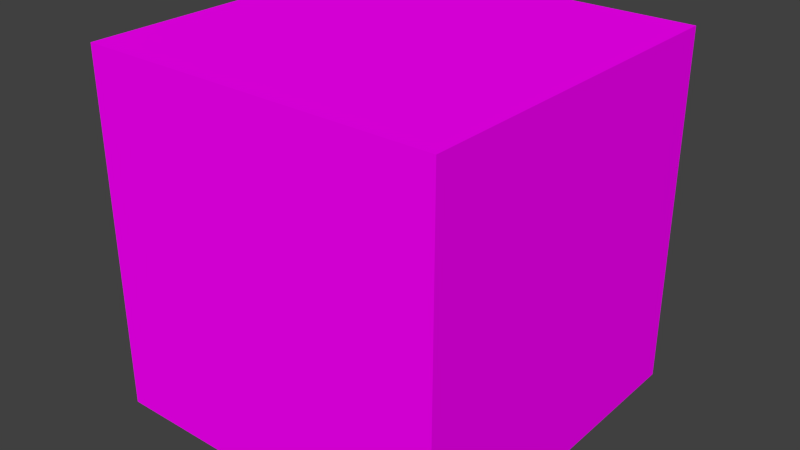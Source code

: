 # Source: colorCube.blend  (saved by Blender 2.76.0; exported with 4.5.12 LTS)
import bpy
from mathutils import Matrix  # noqa: F401  (used for matrix-valued properties, if any)

bpy.ops.wm.read_factory_settings(use_empty=True)
scene = bpy.context.scene
scene.name = 'Scene'

# ---- collections
col_collection_1 = bpy.data.collections.new('Collection 1'); scene.collection.children.link(col_collection_1)

# ---- images (referenced by path relative to the original .blend; pixels are not part of the script)
import os
ASSET_DIR = os.environ.get("B2B_ASSET_DIR", "")  # directory of the original .blend (textures are referenced by path, not embedded)
HERE = os.path.dirname(os.path.abspath(__file__))  # packed textures are extracted next to this script under _unpacked/

def load_image(name, relpath, width, height, colorspace="sRGB"):
    """Load a texture the original file referenced (path relative to the .blend, or extracted next to this script)."""
    p = next((c for c in (os.path.join(HERE, relpath), os.path.join(ASSET_DIR, relpath)) if relpath and os.path.exists(c)), "")
    if p:
        img = bpy.data.images.load(p, check_existing=True)
        img.name = name
    else:  # same state as the original file: an image datablock whose file is absent (Cycles renders it pink)
        img = bpy.data.images.new(name, width, height)
        img.source = "FILE"
        img.filepath = "//" + (relpath or name)
    img.colorspace_settings.name = colorspace
    return img
img_colorpalette_jpg = load_image('colorPalette.jpg', 'colorPalette.jpg', 1024, 1024, 'sRGB')

# ---- materials (node trees are filled in below, after node groups)
mat_material = bpy.data.materials.new('Material')
mat_material.alpha_threshold = 0.0
mat_material.roughness = 0.5
mat_material.line_color = (0.0, 0.0, 0.0, 1.0)

# ---- material node trees
mat_material.use_nodes = True; mat_material.node_tree.nodes.clear()
_N = mat_material.node_tree.nodes; _L = mat_material.node_tree.links
n0 = _N.new('ShaderNodeOutputMaterial'); n0.name = 'Material Output'; n0.location = (300, 300)
n1 = _N.new('ShaderNodeBsdfDiffuse'); n1.name = 'Diffuse BSDF'; n1.location = (10, 300)
n2 = _N.new('ShaderNodeTexCoord'); n2.name = 'Texture Coordinate'; n2.location = (120, 149)
n3 = _N.new('ShaderNodeTexImage'); n3.name = 'Image Texture'; n3.location = (367, 136)
n3.width = 140
n3.image = img_colorpalette_jpg
_L.new(n1.outputs[0], n0.inputs[0])
_L.new(n2.outputs[2], n3.inputs[0])
_L.new(n3.outputs[0], n1.inputs[0])
n0.is_active_output = True

# ---- world
world_world = bpy.data.worlds.new('World'); scene.world = world_world
world_world.color = (0.05088, 0.05088, 0.05088)
world_world.use_sun_shadow = False
world_world.sun_shadow_jitter_overblur = 0.0
world_world.cycles.sampling_method = 'MANUAL'
world_world.cycles.sample_map_resolution = 256

# ---- meshes
me_cube = bpy.data.meshes.new('Cube')
me_cube.from_pydata([(1.0, 1.0, -1.0), (1.0, -1.0, -1.0), (-1.0, -1.0, -1.0), (-1.0, 1.0, -1.0), (1.0, 1.0, 1.0), (1.0, -1.0, 1.0), (-1.0, -1.0, 1.0), (-1.0, 1.0, 1.0)], [], [(0, 1, 2, 3), (4, 7, 6, 5), (0, 4, 5, 1), (1, 5, 6, 2), (2, 6, 7, 3), (4, 0, 3, 7)])
_uv = me_cube.uv_layers.new(name='UVMap')
_uv.uv.foreach_set('vector', [0.5468, 0.1611, 0.5482, 0.1611, 0.5482, 0.1635, 0.5468, 0.1635, 0.5482, 0.1587, 0.5482, 0.1611, 0.5468, 0.1611, 0.5468, 0.1587, 0.5497, 0.1587, 0.5482, 0.1587, 0.5482, 0.1564, 0.5497, 0.1564, 0.5468, 0.1587, 0.5468, 0.1564, 0.5482, 0.1564, 0.5482, 0.1587, 0.5512, 0.1587, 0.5497, 0.1587, 0.5497, 0.1564, 0.5512, 0.1564, 0.5482, 0.1587, 0.5497, 0.1587, 0.5497, 0.1611, 0.5482, 0.1611])
me_cube.materials.append(mat_material)
me_cube.use_remesh_preserve_volume = False
me_cube.use_remesh_preserve_attributes = False
me_cube.use_mirror_vertex_groups = False
me_cube.update()

# ---- objects
ob_cube = bpy.data.objects.new('Cube', me_cube)

# ---- transforms, parenting, visibility, modifiers, constraints
ob_cube.location = (0.0, 0.0, 1.431)
ob_cube.scale = (1.73, 1.73, 1.73)
ob_cube.lock_rotations_4d = False
ob_cube.empty_display_type = 'ARROWS'
ob_cube.lineart.crease_threshold = 0.0

# ---- collection membership
col_collection_1.objects.link(ob_cube)

# ---- scene / render settings (as saved in the file)
scene.frame_start = 1; scene.frame_end = 250; scene.frame_set(1)
scene.render.engine = 'CYCLES'
scene.render.resolution_percentage = 50
scene.render.dither_intensity = 0.0
scene.cycles.use_denoising = False
scene.cycles.samples = 10
scene.cycles.sampling_pattern = 'TABULATED_SOBOL'
scene.cycles.light_sampling_threshold = 0.0
scene.cycles.use_adaptive_sampling = False
scene.cycles.use_light_tree = False
scene.cycles.blur_glossy = 0.0
scene.cycles.pixel_filter_type = 'GAUSSIAN'
scene.cycles.sample_clamp_indirect = 0.0
scene.view_settings.view_transform = 'Standard'
bpy.context.view_layer.update()

# ---- added for rendering (the .blend has no active camera and no usable light): camera, sun
cam_auto = bpy.data.cameras.new('AutoCamera')
cam_auto.lens = 50.0
cam_auto.sensor_width = 36.0
cam_auto.clip_end = 1000.0
ob_auto_camera = bpy.data.objects.new('AutoCamera', cam_auto)
scene.collection.objects.link(ob_auto_camera)
ob_auto_camera.location = (5.5461, -6.65532, 5.8677)
ob_auto_camera.rotation_euler = (1.09748, -7.21219e-08, 0.694738)
scene.camera = ob_auto_camera
light_auto_sun = bpy.data.lights.new('AutoSun', 'SUN')
light_auto_sun.energy = 3.0
light_auto_sun.angle = 0.0523599
ob_auto_sun = bpy.data.objects.new('AutoSun', light_auto_sun)
scene.collection.objects.link(ob_auto_sun)
ob_auto_sun.rotation_euler = (0.872665, 0.174533, 0.523599)
bpy.context.view_layer.update()
